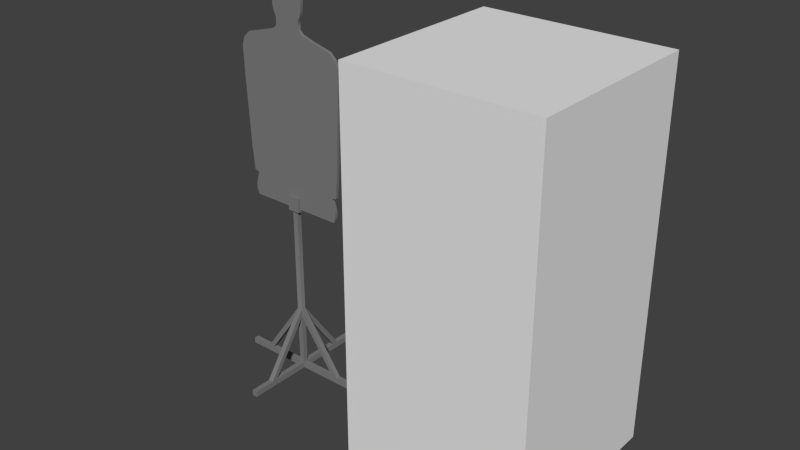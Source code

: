 # Source: Human_Cutout.blend  (saved by Blender 2.57.1; exported with 4.5.12 LTS)
import bpy
from mathutils import Matrix  # noqa: F401  (used for matrix-valued properties, if any)

bpy.ops.wm.read_factory_settings(use_empty=True)
scene = bpy.context.scene
scene.name = 'Scene'

# ---- collections
col_collection_1 = bpy.data.collections.new('Collection 1'); scene.collection.children.link(col_collection_1)

# ---- materials (node trees are filled in below, after node groups)
mat_human_cutout = bpy.data.materials.new('Human Cutout')
mat_human_cutout.alpha_threshold = 0.0
mat_human_cutout.use_transparent_shadow = False
mat_human_cutout.diffuse_color = (0.2079, 0.2079, 0.2079, 1.0)
mat_human_cutout.roughness = 0.5
mat_human_cutout.specular_intensity = 0.0
mat_human_cutout.line_color = (0.0, 0.0, 0.0, 1.0)

# ---- material node trees

# ---- world
world_world = bpy.data.worlds.new('World'); scene.world = world_world
world_world.color = (0.05088, 0.05088, 0.05088)
world_world.use_sun_shadow = False
world_world.sun_shadow_jitter_overblur = 0.0
world_world.cycles.sampling_method = 'MANUAL'
world_world.cycles.sample_map_resolution = 256

# ---- meshes
me_cube_001 = bpy.data.meshes.new('Cube.001')
me_cube_001.from_pydata([(1.0, 1.0, -1.0), (1.0, -1.0, -1.0), (-1.0, -1.0, -1.0), (-1.0, 1.0, -1.0), (1.0, 1.0, 1.0), (1.0, -1.0, 1.0), (-1.0, -1.0, 1.0), (-1.0, 1.0, 1.0)], [], [(0, 1, 2, 3), (4, 7, 6, 5), (0, 4, 5, 1), (1, 5, 6, 2), (2, 6, 7, 3), (4, 0, 3, 7)])
me_cube_001.use_remesh_preserve_volume = False
me_cube_001.use_remesh_preserve_attributes = False
me_cube_001.use_mirror_vertex_groups = False
me_cube_001.update()
me_plane_008 = bpy.data.meshes.new('Plane.008')
me_plane_008.from_pydata([(-0.3024, -2.222e-08, 0.1675), (0.3024, -2.222e-08, 0.1675), (0.3248, 2.222e-08, 0.7062), (-0.3248, 2.222e-08, 0.7062), (0.3082, -1.111e-08, 0.3041), (0.3152, 4.092e-15, 0.4381), (0.3208, 1.111e-08, 0.5721), (-0.3208, 1.111e-08, 0.5721), (-0.3152, 4.092e-15, 0.4381), (-0.3082, -1.111e-08, 0.3041), (-0.3096, 2.222e-08, 0.7528), (0.3096, 2.222e-08, 0.7528), (0.2707, 2.222e-08, 0.7892), (-0.2707, 2.222e-08, 0.7892), (-0.1624, 2.222e-08, 0.8172), (0.1624, 2.222e-08, 0.8172), (0.09366, 2.312e-08, 0.8391), (-0.09366, 2.312e-08, 0.8391), (-0.07452, 2.312e-08, 0.8574), (0.07452, 2.312e-08, 0.8574), (0.07452, 2.312e-08, 0.8979), (-0.07452, 2.312e-08, 0.8979), (-0.07959, 2.312e-08, 0.9114), (0.07959, 2.312e-08, 0.9114), (0.08635, 2.361e-08, 0.9258), (-0.08635, 2.361e-08, 0.9258), (-0.09369, 2.361e-08, 0.9528), (0.09369, 2.361e-08, 0.9528), (0.09662, 2.515e-08, 0.9978), (-0.09662, 2.515e-08, 0.9978), (-0.09662, 2.515e-08, 1.037), (0.09662, 2.515e-08, 1.037), (0.09516, 2.515e-08, 1.068), (-0.09516, 2.515e-08, 1.068), (-0.08587, 2.515e-08, 1.096), (0.08587, 2.515e-08, 1.096), (0.0712, 2.515e-08, 1.116), (-0.0712, 2.515e-08, 1.116), (-0.04267, 2.515e-08, 1.136), (0.04267, 2.515e-08, 1.136), (0.01415, 2.515e-08, 1.144), (-0.01415, 2.515e-08, 1.144), (-0.263, -2.222e-08, 0.02036), (0.263, -2.222e-08, 0.02036), (-0.2896, -2.222e-08, 0.02828), (0.2896, -2.222e-08, 0.02828), (-0.2815, -2.222e-08, -0.04332), (0.2815, -2.222e-08, -0.04332), (-0.2703, -2.454e-08, -0.1111), (0.2703, -2.454e-08, -0.1111), (-0.2833, -2.334e-08, -0.07607), (0.2833, -2.334e-08, -0.07607), (-0.2833, 0.01733, -0.07607), (0.2833, 0.01733, -0.07607), (-0.2703, 0.01733, -0.1111), (0.2703, 0.01733, -0.1111), (-0.2815, 0.01733, -0.04332), (0.2815, 0.01733, -0.04332), (-0.2896, 0.01733, 0.02828), (0.2896, 0.01733, 0.02828), (-0.263, 0.01733, 0.02036), (0.263, 0.01733, 0.02036), (-0.01415, 0.01733, 1.144), (0.01415, 0.01733, 1.144), (0.04267, 0.01733, 1.136), (-0.04267, 0.01733, 1.136), (-0.0712, 0.01733, 1.116), (0.0712, 0.01733, 1.116), (0.08587, 0.01733, 1.096), (-0.08587, 0.01733, 1.096), (-0.09516, 0.01733, 1.068), (0.09516, 0.01733, 1.068), (0.09662, 0.01733, 1.037), (-0.09662, 0.01733, 1.037), (-0.09662, 0.01733, 0.9978), (0.09662, 0.01733, 0.9978), (0.09369, 0.01733, 0.9528), (-0.09369, 0.01733, 0.9528), (-0.08635, 0.01733, 0.9258), (0.08635, 0.01733, 0.9258), (0.07959, 0.01733, 0.9114), (-0.07959, 0.01733, 0.9114), (-0.07452, 0.01733, 0.8979), (0.07452, 0.01733, 0.8979), (0.07452, 0.01733, 0.8574), (-0.07452, 0.01733, 0.8574), (-0.09366, 0.01733, 0.8391), (0.09366, 0.01733, 0.8391), (0.1624, 0.01733, 0.8172), (-0.1624, 0.01733, 0.8172), (-0.2707, 0.01733, 0.7892), (0.2707, 0.01733, 0.7892), (0.3096, 0.01733, 0.7528), (-0.3096, 0.01733, 0.7528), (-0.3208, 0.01733, 0.5721), (0.3208, 0.01733, 0.5721), (-0.3152, 0.01733, 0.4381), (0.3152, 0.01733, 0.4381), (-0.3082, 0.01733, 0.3041), (0.3082, 0.01733, 0.3041), (-0.3248, 0.01733, 0.7062), (0.3248, 0.01733, 0.7062), (-0.3024, 0.01733, 0.1675), (0.3024, 0.01733, 0.1675), (-0.03508, 0.01733, -0.07607), (0.03508, 0.01733, -0.07607), (-0.03508, 0.01733, -0.1111), (0.03508, 0.01733, -0.1111), (-0.03508, -2.35e-08, -0.07607), (0.03508, -2.35e-08, -0.07607), (-0.03508, -2.45e-08, -0.1111), (0.03508, -2.45e-08, -0.1111), (-0.03508, -2.213e-08, -0.04332), (0.03508, -2.213e-08, -0.04332), (-0.03508, 0.01733, -0.04332), (0.03508, 0.01733, -0.04332), (0.03508, -0.01472, -0.04332), (-0.03508, -0.01472, -0.04332), (0.03508, -0.01472, -0.1111), (-0.03508, -0.01472, -0.1111), (0.03508, -0.01472, -0.07607), (-0.03508, -0.01472, -0.07607), (0.03508, 0.03205, -0.04332), (-0.03508, 0.03205, -0.04332), (0.03508, 0.03205, -0.1111), (-0.03508, 0.03205, -0.1111), (0.03508, 0.03205, -0.07607), (-0.03508, 0.03205, -0.07607), (-0.03508, 0.03205, -0.1258), (0.03508, 0.03205, -0.1258), (-0.03508, -0.01472, -0.1258), (0.03508, -0.01472, -0.1258), (0.03508, -2.561e-08, -0.1258), (-0.03508, -2.561e-08, -0.1258), (0.03508, 0.01733, -0.1258), (-0.03508, 0.01733, -0.1258), (0.01463, -0.005005, -0.1258), (-0.01463, -0.005005, -0.1258), (0.01463, 0.02233, -0.1258), (-0.01463, 0.02233, -0.1258), (-0.01463, 0.02233, -1.101), (0.01463, 0.02233, -1.101), (-0.01463, -0.005005, -1.101), (0.01463, -0.005005, -1.101), (-0.01463, 0.02233, -0.722), (-0.01463, -0.005005, -0.722), (0.01463, -0.005005, -0.722), (0.01463, 0.02233, -0.722), (-0.01463, 0.02233, -0.7695), (-0.01463, -0.005005, -0.7695), (0.01463, -0.005005, -0.7695), (0.01463, 0.02233, -0.7695), (-0.01463, 0.02233, -1.068), (-0.01463, -0.005005, -1.068), (0.01463, -0.005005, -1.068), (0.01463, 0.02233, -1.068), (0.01463, 0.3903, -1.068), (-0.01463, 0.3903, -1.068), (0.01463, 0.3903, -1.101), (-0.01463, 0.3903, -1.101), (-0.3826, -0.005005, -1.068), (-0.3826, 0.02233, -1.068), (-0.3826, -0.005005, -1.101), (-0.3826, 0.02233, -1.101), (0.3826, 0.02233, -1.068), (0.3826, -0.005005, -1.068), (0.3826, -0.005005, -1.101), (0.3826, 0.02233, -1.101), (0.01463, -0.3729, -1.068), (-0.01463, -0.3729, -1.068), (0.01463, -0.3729, -1.101), (-0.01463, -0.3729, -1.101), (0.2599, 0.02233, -1.101), (0.227, 0.02233, -1.101), (0.2599, -0.005005, -1.101), (0.227, -0.005005, -1.101), (0.01463, 0.2676, -1.101), (0.01463, 0.2348, -1.101), (-0.01463, 0.2676, -1.101), (-0.01463, 0.2348, -1.101), (-0.227, -0.005005, -1.101), (-0.2599, -0.005005, -1.101), (-0.2599, 0.02233, -1.101), (-0.227, 0.02233, -1.101), (0.01463, -0.2503, -1.101), (0.01463, -0.2174, -1.101), (-0.01463, -0.2503, -1.101), (-0.01463, -0.2174, -1.101), (0.227, 0.02233, -1.068), (0.227, -0.005005, -1.068), (0.2599, 0.02233, -1.068), (0.2599, -0.005005, -1.068), (0.01463, 0.2348, -1.068), (-0.01463, 0.2348, -1.068), (0.01463, 0.2676, -1.068), (-0.01463, 0.2676, -1.068), (-0.227, -0.005005, -1.068), (-0.227, 0.02233, -1.068), (-0.2599, -0.005005, -1.068), (-0.2599, 0.02233, -1.068), (0.01463, -0.2174, -1.068), (-0.01463, -0.2174, -1.068), (0.01463, -0.2503, -1.068), (-0.01463, -0.2503, -1.068), (0.3024, -2.222e-08, 0.1675), (0.2896, -2.222e-08, 0.02828), (0.2896, -2.222e-08, 0.02828), (0.2896, 0.01733, 0.02828), (0.2896, 0.01733, 0.02828), (0.263, 0.01733, 0.02036), (0.263, 0.01733, 0.02036), (0.2815, 0.01733, -0.04332), (0.2833, 0.01733, -0.07607), (0.2703, 0.01733, -0.1111), (0.2703, 0.01733, -0.1111), (0.2703, -2.454e-08, -0.1111), (0.2703, -2.454e-08, -0.1111), (0.2833, -2.334e-08, -0.07607), (0.2815, -2.222e-08, -0.04332), (0.263, -2.222e-08, 0.02036), (0.03508, -2.45e-08, -0.1111), (0.03508, -2.45e-08, -0.1111), (0.03508, -2.35e-08, -0.07607), (0.03508, -2.213e-08, -0.04332), (0.03508, -2.213e-08, -0.04332), (-0.03508, -2.213e-08, -0.04332), (-0.03508, -2.213e-08, -0.04332), (-0.03508, -2.35e-08, -0.07607), (-0.03508, -2.45e-08, -0.1111), (-0.03508, -0.01472, -0.04332), (-0.03508, -0.01472, -0.04332), (-0.03508, -0.01472, -0.07607), (-0.03508, -0.01472, -0.1111), (-0.03508, -0.01472, -0.1258), (-0.03508, -0.01472, -0.1258), (0.03508, -0.01472, -0.1258), (0.03508, -0.01472, -0.1258), (0.03508, -0.01472, -0.1111), (0.03508, -0.01472, -0.07607), (0.03508, -0.01472, -0.04332), (0.03508, -2.561e-08, -0.1258), (0.03508, 0.01733, -0.1258), (0.03508, 0.03205, -0.1258), (0.03508, 0.03205, -0.1258), (0.03508, 0.03205, -0.1111), (0.03508, 0.03205, -0.07607), (0.03508, 0.03205, -0.04332), (0.03508, 0.03205, -0.04332), (0.03508, 0.01733, -0.04332), (0.03508, 0.01733, -0.04332), (0.03508, 0.01733, -0.07607), (0.03508, 0.01733, -0.1111), (-0.03508, 0.01733, -0.04332), (-0.03508, 0.01733, -0.04332), (-0.03508, 0.01733, -0.07607), (-0.03508, 0.01733, -0.1111), (-0.03508, 0.03205, -0.04332), (-0.03508, 0.03205, -0.04332), (-0.03508, 0.03205, -0.07607), (-0.03508, 0.03205, -0.1111), (-0.03508, 0.03205, -0.1258), (-0.03508, 0.03205, -0.1258), (-0.03508, 0.01733, -0.1258), (-0.03508, -2.561e-08, -0.1258), (0.03508, -0.01472, -0.04332), (0.03508, 0.01733, -0.1111), (0.3024, 0.01733, 0.1675), (0.3024, 0.01733, 0.1675), (0.3082, 0.01733, 0.3041), (0.3152, 0.01733, 0.4381), (0.3208, 0.01733, 0.5721), (0.3248, 0.01733, 0.7062), (0.3096, 0.01733, 0.7528), (0.2707, 0.01733, 0.7892), (0.1624, 0.01733, 0.8172), (0.09366, 0.01733, 0.8391), (0.07452, 0.01733, 0.8574), (0.07452, 0.01733, 0.8979), (0.07959, 0.01733, 0.9114), (0.08635, 0.01733, 0.9258), (0.09369, 0.01733, 0.9528), (0.09662, 0.01733, 0.9978), (0.09662, 0.01733, 1.037), (0.09516, 0.01733, 1.068), (0.08587, 0.01733, 1.096), (0.0712, 0.01733, 1.116), (0.04267, 0.01733, 1.136), (0.01415, 0.01733, 1.144), (-0.01415, 0.01733, 1.144), (-0.04267, 0.01733, 1.136), (-0.0712, 0.01733, 1.116), (-0.08587, 0.01733, 1.096), (-0.09516, 0.01733, 1.068), (-0.09662, 0.01733, 1.037), (-0.09662, 0.01733, 0.9978), (-0.09369, 0.01733, 0.9528), (-0.08635, 0.01733, 0.9258), (-0.07959, 0.01733, 0.9114), (-0.07452, 0.01733, 0.8979), (-0.07452, 0.01733, 0.8574), (-0.09366, 0.01733, 0.8391), (-0.1624, 0.01733, 0.8172), (-0.2707, 0.01733, 0.7892), (-0.3096, 0.01733, 0.7528), (-0.3248, 0.01733, 0.7062), (-0.3208, 0.01733, 0.5721), (-0.3152, 0.01733, 0.4381), (-0.3082, 0.01733, 0.3041), (-0.3024, 0.01733, 0.1675), (-0.2896, 0.01733, 0.02828), (-0.2896, 0.01733, 0.02828), (-0.2896, -2.222e-08, 0.02828), (-0.2896, -2.222e-08, 0.02828), (-0.263, -2.222e-08, 0.02036), (-0.263, -2.222e-08, 0.02036), (-0.263, 0.01733, 0.02036), (-0.2815, -2.222e-08, -0.04332), (-0.2833, -2.334e-08, -0.07607), (-0.2703, -2.454e-08, -0.1111), (-0.2703, -2.454e-08, -0.1111), (-0.2703, 0.01733, -0.1111), (-0.2703, 0.01733, -0.1111), (-0.2833, 0.01733, -0.07607), (-0.2815, 0.01733, -0.04332), (-0.263, 0.01733, 0.02036), (-0.03508, 0.01733, -0.1111), (-0.03508, -2.45e-08, -0.1111), (-0.3024, -2.222e-08, 0.1675), (-0.3082, -1.111e-08, 0.3041), (-0.3152, 4.092e-15, 0.4381), (-0.3208, 1.111e-08, 0.5721), (-0.3248, 2.222e-08, 0.7062), (-0.3096, 2.222e-08, 0.7528), (-0.2707, 2.222e-08, 0.7892), (-0.1624, 2.222e-08, 0.8172), (-0.09366, 2.312e-08, 0.8391), (-0.07452, 2.312e-08, 0.8574), (-0.07452, 2.312e-08, 0.8979), (-0.07959, 2.312e-08, 0.9114), (-0.08635, 2.361e-08, 0.9258), (-0.09369, 2.361e-08, 0.9528), (-0.09662, 2.515e-08, 0.9978), (-0.09662, 2.515e-08, 1.037), (-0.09516, 2.515e-08, 1.068), (-0.08587, 2.515e-08, 1.096), (-0.0712, 2.515e-08, 1.116), (-0.04267, 2.515e-08, 1.136), (-0.01415, 2.515e-08, 1.144), (0.01415, 2.515e-08, 1.144), (0.04267, 2.515e-08, 1.136), (0.0712, 2.515e-08, 1.116), (0.08587, 2.515e-08, 1.096), (0.09516, 2.515e-08, 1.068), (0.09662, 2.515e-08, 1.037), (0.09662, 2.515e-08, 0.9978), (0.09369, 2.361e-08, 0.9528), (0.08635, 2.361e-08, 0.9258), (0.07959, 2.312e-08, 0.9114), (0.07452, 2.312e-08, 0.8979), (0.07452, 2.312e-08, 0.8574), (0.09366, 2.312e-08, 0.8391), (0.1624, 2.222e-08, 0.8172), (0.2707, 2.222e-08, 0.7892), (0.3096, 2.222e-08, 0.7528), (0.3248, 2.222e-08, 0.7062), (0.3208, 1.111e-08, 0.5721), (0.3152, 4.092e-15, 0.4381), (0.3082, -1.111e-08, 0.3041), (0.263, -2.222e-08, 0.02036), (0.263, 0.01733, 0.02036), (0.01463, -0.005005, -0.1258), (0.01463, -0.005005, -0.1258), (0.01463, 0.02233, -0.1258), (0.01463, 0.02233, -0.1258), (-0.01463, 0.02233, -0.1258), (-0.01463, 0.02233, -0.1258), (-0.01463, -0.005005, -0.1258), (-0.01463, -0.005005, -0.1258), (-0.01463, -0.005005, -0.722), (-0.01463, -0.005005, -0.722), (-0.01463, -0.005005, -0.722), (-0.2599, -0.005005, -1.068), (-0.2599, -0.005005, -1.068), (-0.2599, -0.005005, -1.068), (-0.2599, -0.005005, -1.068), (-0.227, -0.005005, -1.068), (-0.227, -0.005005, -1.068), (-0.227, -0.005005, -1.068), (-0.227, -0.005005, -1.068), (-0.01463, -0.005005, -0.7695), (-0.01463, -0.005005, -0.7695), (-0.01463, -0.005005, -0.7695), (0.01463, -0.005005, -0.7695), (0.01463, -0.005005, -0.7695), (0.01463, -0.005005, -0.7695), (0.227, -0.005005, -1.068), (0.227, -0.005005, -1.068), (0.01463, -0.005005, -1.068), (0.01463, -0.005005, -1.068), (0.01463, -0.2174, -1.068), (0.01463, -0.2174, -1.068), (0.01463, -0.2174, -1.068), (0.01463, -0.005005, -0.7695), (0.01463, -0.005005, -0.7695), (0.01463, -0.005005, -0.722), (0.01463, -0.005005, -0.722), (0.01463, -0.2503, -1.068), (0.01463, -0.2503, -1.068), (0.01463, -0.2503, -1.068), (0.01463, -0.2503, -1.068), (0.01463, -0.3729, -1.068), (0.01463, -0.3729, -1.068), (-0.01463, -0.3729, -1.068), (-0.01463, -0.3729, -1.068), (-0.01463, -0.3729, -1.101), (-0.01463, -0.3729, -1.101), (0.01463, -0.3729, -1.101), (0.01463, -0.3729, -1.101), (0.01463, -0.2503, -1.101), (0.01463, -0.2174, -1.101), (0.01463, -0.005005, -1.101), (-0.01463, -0.2503, -1.101), (-0.01463, -0.2174, -1.101), (-0.01463, -0.005005, -1.101), (-0.01463, -0.2503, -1.068), (-0.01463, -0.2503, -1.068), (-0.01463, -0.2503, -1.068), (-0.01463, -0.2174, -1.068), (-0.01463, -0.2174, -1.068), (-0.01463, -0.2174, -1.068), (-0.01463, -0.2174, -1.068), (-0.01463, -0.005005, -1.068), (-0.01463, -0.005005, -1.068), (-0.01463, -0.005005, -1.101), (0.01463, -0.2174, -1.068), (-0.01463, -0.005005, -0.7695), (-0.01463, -0.2503, -1.068), (0.01463, -0.005005, -1.101), (0.227, 0.02233, -1.068), (0.227, 0.02233, -1.068), (0.01463, 0.02233, -1.068), (0.01463, 0.02233, -1.068), (0.01463, 0.2348, -1.068), (0.01463, 0.2348, -1.068), (0.01463, 0.2348, -1.068), (0.01463, 0.02233, -0.7695), (0.01463, 0.02233, -0.7695), (0.01463, 0.02233, -0.722), (0.01463, 0.02233, -0.722), (0.01463, 0.2676, -1.068), (0.01463, 0.2676, -1.068), (0.01463, 0.2676, -1.068), (0.01463, 0.2676, -1.068), (0.01463, 0.3903, -1.068), (0.01463, 0.3903, -1.068), (-0.01463, 0.3903, -1.068), (-0.01463, 0.3903, -1.068), (-0.01463, 0.3903, -1.101), (-0.01463, 0.3903, -1.101), (0.01463, 0.3903, -1.101), (0.01463, 0.3903, -1.101), (0.01463, 0.2676, -1.101), (0.01463, 0.2348, -1.101), (0.01463, 0.02233, -1.101), (-0.01463, 0.2676, -1.101), (-0.01463, 0.2348, -1.101), (-0.01463, 0.02233, -1.101), (-0.01463, 0.2676, -1.068), (-0.01463, 0.2676, -1.068), (-0.01463, 0.2676, -1.068), (-0.01463, 0.02233, -0.722), (-0.01463, 0.02233, -0.722), (-0.2599, 0.02233, -1.068), (-0.2599, 0.02233, -1.068), (-0.2599, 0.02233, -1.068), (-0.2599, 0.02233, -1.068), (-0.3826, 0.02233, -1.068), (-0.3826, 0.02233, -1.068), (-0.3826, -0.005005, -1.068), (-0.3826, 0.02233, -1.101), (-0.3826, 0.02233, -1.101), (-0.3826, -0.005005, -1.101), (-0.3826, -0.005005, -1.101), (-0.3826, -0.005005, -1.068), (-0.2599, -0.005005, -1.101), (-0.227, -0.005005, -1.101), (-0.01463, -0.005005, -1.101), (-0.2599, 0.02233, -1.101), (-0.227, 0.02233, -1.101), (-0.01463, 0.02233, -1.101), (-0.227, 0.02233, -1.068), (-0.227, 0.02233, -1.068), (-0.01463, 0.02233, -0.7695), (-0.227, 0.02233, -1.068), (-0.01463, 0.2348, -1.068), (-0.01463, 0.2348, -1.068), (-0.01463, 0.2348, -1.068), (-0.01463, 0.2348, -1.068), (-0.01463, 0.02233, -1.068), (-0.01463, 0.02233, -1.068), (-0.227, 0.02233, -1.068), (-0.01463, 0.02233, -1.101), (0.01463, 0.2348, -1.068), (-0.01463, 0.02233, -0.7695), (-0.01463, 0.2676, -1.068), (0.01463, 0.02233, -1.101), (0.01463, 0.02233, -0.7695), (0.01463, -0.005005, -1.068), (0.01463, -0.005005, -1.068), (-0.01463, -0.005005, -1.068), (-0.01463, -0.005005, -1.068), (-0.01463, 0.02233, -0.7695), (-0.01463, 0.02233, -0.722), (-0.01463, 0.02233, -0.7695), (-0.01463, 0.02233, -0.7695), (-0.01463, 0.02233, -1.068), (-0.01463, 0.02233, -1.068), (0.01463, 0.02233, -1.068), (0.01463, 0.02233, -0.7695), (0.01463, 0.02233, -0.7695), (0.01463, 0.02233, -1.068), (-0.01463, 0.02233, -1.068), (-0.01463, -0.005005, -1.068), (0.01463, -0.005005, -1.068), (0.01463, 0.02233, -1.068), (0.3826, 0.02233, -1.068), (0.3826, 0.02233, -1.068), (0.3826, 0.02233, -1.101), (0.3826, 0.02233, -1.101), (0.3826, -0.005005, -1.101), (0.3826, -0.005005, -1.101), (0.3826, -0.005005, -1.068), (0.3826, -0.005005, -1.068), (0.2599, -0.005005, -1.068), (0.2599, -0.005005, -1.068), (0.2599, 0.02233, -1.068), (0.2599, 0.02233, -1.068), (0.01463, 0.02233, -0.722), (0.01463, -0.005005, -0.722), (0.2599, -0.005005, -1.101), (0.227, -0.005005, -1.101), (0.01463, -0.005005, -1.101), (0.2599, 0.02233, -1.101), (0.227, 0.02233, -1.101), (0.01463, 0.02233, -1.101), (-0.01463, -0.005005, -0.7695)], [], [(6, 2, 3, 7), (5, 6, 7, 8), (4, 5, 8, 9), (10, 3, 2, 11), (333, 10, 11, 12), (17, 14, 361, 16), (18, 17, 16, 19), (21, 18, 19, 20), (22, 21, 20, 23), (25, 22, 23, 24), (26, 25, 24, 27), (29, 26, 27, 28), (30, 29, 28, 31), (33, 30, 31, 32), (34, 33, 32, 35), (37, 34, 35, 36), (38, 37, 36, 39), (41, 38, 39, 40), (48, 50, 52, 54), (53, 51, 49, 55), (50, 46, 56, 52), (57, 47, 51, 53), (46, 42, 60, 56), (61, 43, 47, 57), (314, 44, 58, 315), (59, 45, 368, 369), (312, 0, 102, 310), (267, 1, 206, 208), (346, 347, 62, 65), (63, 348, 349, 64), (62, 347, 348, 63), (345, 346, 65, 66), (64, 349, 350, 67), (344, 345, 66, 69), (67, 350, 351, 68), (343, 344, 69, 70), (68, 351, 352, 71), (342, 343, 70, 73), (71, 352, 353, 72), (341, 342, 73, 74), (72, 353, 354, 75), (340, 341, 74, 77), (75, 354, 355, 76), (339, 340, 77, 78), (76, 355, 356, 79), (338, 339, 78, 81), (79, 356, 357, 80), (337, 338, 81, 82), (80, 357, 358, 83), (336, 337, 82, 85), (83, 358, 359, 84), (335, 336, 85, 86), (84, 359, 360, 87), (334, 335, 86, 89), (87, 360, 15, 88), (13, 334, 89, 90), (88, 15, 362, 91), (332, 13, 90, 93), (91, 362, 363, 92), (331, 332, 93, 100), (92, 363, 364, 101), (330, 331, 100, 94), (101, 364, 365, 95), (329, 330, 94, 96), (95, 365, 366, 97), (328, 329, 96, 98), (97, 366, 367, 99), (0, 328, 98, 102), (99, 367, 1, 267), (304, 271, 270, 305), (305, 270, 269, 306), (306, 269, 268, 307), (271, 304, 303, 272), (272, 303, 302, 273), (274, 301, 300, 275), (275, 300, 299, 276), (276, 299, 298, 277), (277, 298, 297, 278), (278, 297, 296, 279), (279, 296, 295, 280), (280, 295, 294, 281), (281, 294, 293, 282), (282, 293, 292, 283), (283, 292, 291, 284), (284, 291, 290, 285), (285, 290, 289, 286), (286, 289, 288, 287), (12, 361, 14, 333), (273, 302, 301, 274), (307, 268, 266, 308), (327, 311, 313), (9, 327, 204, 4), (204, 219, 205), (327, 313, 219, 204), (309, 308, 324), (207, 210, 103), (308, 266, 209, 324), (214, 107, 105, 212), (106, 321, 322, 104), (319, 110, 108, 317), (111, 216, 217, 109), (318, 320, 325, 326), (215, 221, 265, 213), (112, 113, 219, 313), (316, 112, 313), (113, 218, 219), (317, 108, 112, 316), (217, 218, 113, 109), (115, 114, 324, 209), (211, 115, 209), (114, 323, 324), (212, 105, 115, 211), (322, 323, 114, 104), (222, 224, 116, 120), (226, 227, 121, 117), (223, 225, 230, 264), (220, 222, 120, 118), (227, 228, 232, 121), (119, 237, 238, 231), (239, 229, 231, 238), (254, 253, 123, 127), (249, 250, 126, 122), (252, 248, 247, 256), (255, 254, 127, 259), (250, 251, 124, 126), (244, 125, 258, 245), (257, 246, 245, 258), (125, 244, 129, 128), (124, 251, 134, 243), (255, 259, 261, 135), (237, 119, 130, 131), (232, 228, 133, 234), (220, 118, 236, 132), (137, 136, 235, 233), (263, 137, 233), (136, 240, 235), (138, 139, 260, 242), (241, 138, 242), (139, 262, 260), (251, 220, 132, 134), (240, 136, 138, 241), (263, 262, 139, 137), (375, 144, 380, 377), (371, 538, 537, 373), (372, 447, 512, 374), (376, 378, 404, 370), (148, 152, 153, 391), (394, 154, 155, 151), (519, 520, 516, 514), (390, 510, 508, 392), (156, 158, 159, 157), (161, 163, 162, 160), (165, 166, 167, 164), (169, 171, 170, 168), (523, 189, 188, 524), (191, 532, 525, 190), (441, 438, 173, 141), (438, 536, 172, 173), (536, 526, 528, 172), (143, 175, 396, 398), (175, 174, 534, 396), (174, 530, 531, 534), (544, 543, 540, 541), (543, 542, 539, 540), (542, 527, 529, 539), (517, 192, 497, 515), (452, 454, 456, 195), (505, 177, 444, 440), (177, 176, 451, 444), (176, 460, 453, 451), (499, 496, 179, 140), (496, 469, 178, 179), (469, 455, 458, 178), (466, 465, 462, 463), (465, 464, 461, 462), (464, 457, 459, 461), (521, 197, 388, 522), (475, 477, 478, 384), (432, 385, 180, 142), (385, 383, 181, 180), (383, 483, 482, 181), (501, 183, 500, 498), (183, 182, 474, 500), (182, 480, 476, 474), (486, 485, 488, 489), (485, 484, 487, 488), (484, 481, 479, 487), (509, 430, 200, 507), (203, 413, 411, 409), (397, 401, 185, 437), (401, 408, 184, 185), (408, 410, 417, 184), (433, 187, 429, 431), (187, 186, 426, 429), (186, 415, 412, 426), (420, 419, 422, 423), (419, 418, 421, 422), (418, 416, 414, 421), (393, 506, 439, 395), (446, 147, 536, 438), (146, 403, 396, 534), (537, 538, 533, 535), (518, 513, 495, 502), (448, 445, 443, 194), (503, 471, 468, 494), (512, 447, 450, 504), (449, 442, 193, 467), (511, 389, 387, 491), (545, 145, 198, 196), (470, 492, 490, 473), (380, 144, 199, 382), (472, 493, 386, 381), (149, 150, 434, 428), (402, 405, 202, 400), (379, 435, 427, 425), (404, 378, 436, 407), (424, 201, 399, 406)])
me_plane_008.polygons.foreach_set('use_smooth', [True] * 217)
_k = set([(53, 55), (53, 57), (57, 61), (59, 369), (62, 63), (63, 64), (64, 67), (67, 68), (68, 71), (71, 72), (72, 75), (75, 76), (76, 79), (79, 80), (80, 83), (83, 84), (84, 87), (87, 88), (88, 91), (91, 92), (92, 101), (95, 97), (95, 101), (97, 99), (99, 267), (103, 207), (103, 210), (207, 210), (208, 267), (209, 211), (209, 266), (211, 212), (212, 214), (266, 268), (268, 269), (269, 270), (270, 271), (271, 272), (272, 273), (273, 274), (274, 275), (275, 276), (276, 277), (277, 278), (278, 279), (279, 280), (280, 281), (281, 282), (282, 283), (283, 284), (284, 285), (285, 286), (286, 287), (287, 288)])
me_plane_008.attributes.new('sharp_edge', 'BOOLEAN', 'EDGE').data.foreach_set('value', [ (min(e.vertices), max(e.vertices)) in _k for e in me_plane_008.edges])
_uv = me_plane_008.uv_layers.new(name='UVTex')
_uv.uv.foreach_set('vector', [0.3528, 0.3683, 0.3509, 0.4402, 0.6994, 0.4391, 0.697, 0.3672, 0.3556, 0.2964, 0.3528, 0.3683, 0.697, 0.3672, 0.6938, 0.2953, 0.3591, 0.2245, 0.3556, 0.2964, 0.6938, 0.2953, 0.6898, 0.2235, 0.6913, 0.4642, 0.6994, 0.4391, 0.3509, 0.4402, 0.3591, 0.4652, 0.6705, 0.4837, 0.6913, 0.4642, 0.3591, 0.4652, 0.38, 0.4846, 0.5756, 0.5108, 0.6124, 0.4989, 0.4382, 0.4995, 0.4751, 0.5112, 0.5654, 0.5207, 0.5756, 0.5108, 0.4751, 0.5112, 0.4854, 0.521, 0.5654, 0.5424, 0.5654, 0.5207, 0.4854, 0.521, 0.4855, 0.5427, 0.5682, 0.5497, 0.5654, 0.5424, 0.4855, 0.5427, 0.4828, 0.5499, 0.5718, 0.5574, 0.5682, 0.5497, 0.4828, 0.5499, 0.4792, 0.5576, 0.5758, 0.5719, 0.5718, 0.5574, 0.4792, 0.5576, 0.4753, 0.5722, 0.5775, 0.596, 0.5758, 0.5719, 0.4753, 0.5722, 0.4738, 0.5963, 0.5775, 0.617, 0.5775, 0.596, 0.4738, 0.5963, 0.4738, 0.6173, 0.5768, 0.6335, 0.5775, 0.617, 0.4738, 0.6173, 0.4747, 0.6338, 0.5718, 0.6487, 0.5768, 0.6335, 0.4747, 0.6338, 0.4797, 0.649, 0.564, 0.6595, 0.5718, 0.6487, 0.4797, 0.649, 0.4876, 0.6597, 0.5487, 0.6703, 0.564, 0.6595, 0.4876, 0.6597, 0.5029, 0.6705, 0.5334, 0.6744, 0.5487, 0.6703, 0.5029, 0.6705, 0.5183, 0.6744, 0.7553, 0.9714, 0.7553, 0.9526, 0.746, 0.9526, 0.746, 0.9714, 0.8043, 0.9196, 0.795, 0.9197, 0.7949, 0.9009, 0.8042, 0.9008, 0.7553, 0.9526, 0.7552, 0.935, 0.7459, 0.9351, 0.746, 0.9526, 0.8043, 0.9372, 0.795, 0.9372, 0.795, 0.9197, 0.8043, 0.9196, 0.7552, 0.935, 0.7551, 0.9008, 0.7458, 0.9009, 0.7459, 0.9351, 0.8044, 0.9713, 0.7951, 0.9714, 0.795, 0.9372, 0.8043, 0.9372, 0.9576, 0.4984, 0.9576, 0.5126, 0.9483, 0.5126, 0.9483, 0.4984, 0.5401, 0.9425, 0.5494, 0.9424, 0.5495, 0.9567, 0.5402, 0.9567, 0.9467, 0.6741, 0.9465, 0.5995, 0.9372, 0.5995, 0.9374, 0.6742, 0.9337, 0.3602, 0.9244, 0.3603, 0.9241, 0.2855, 0.9334, 0.2855, 0.7572, 0.916, 0.7571, 0.9007, 0.7664, 0.9007, 0.7665, 0.916, 0.7664, 0.8855, 0.7571, 0.8855, 0.7571, 0.8702, 0.7664, 0.8702, 0.7664, 0.9007, 0.7571, 0.9007, 0.7571, 0.8855, 0.7664, 0.8855, 0.7572, 0.9313, 0.7572, 0.916, 0.7665, 0.916, 0.7665, 0.9313, 0.7664, 0.8702, 0.7571, 0.8702, 0.757, 0.8549, 0.7663, 0.8549, 0.5312, 0.6868, 0.5312, 0.676, 0.5219, 0.676, 0.5219, 0.6868, 0.1773, 0.8148, 0.168, 0.8148, 0.1679, 0.8041, 0.1772, 0.8041, 0.5312, 0.702, 0.5312, 0.6868, 0.5219, 0.6868, 0.5219, 0.7021, 0.1772, 0.8041, 0.1679, 0.8041, 0.1679, 0.7889, 0.1772, 0.7889, 0.5313, 0.7186, 0.5312, 0.702, 0.5219, 0.7021, 0.522, 0.7186, 0.1772, 0.7889, 0.1679, 0.7889, 0.1678, 0.7724, 0.1771, 0.7724, 0.5314, 0.7395, 0.5313, 0.7186, 0.522, 0.7186, 0.5221, 0.7396, 0.1771, 0.7724, 0.1678, 0.7724, 0.1678, 0.7514, 0.1771, 0.7514, 0.5314, 0.7637, 0.5314, 0.7395, 0.5221, 0.7396, 0.5221, 0.7637, 0.1771, 0.7514, 0.1678, 0.7514, 0.1677, 0.7272, 0.177, 0.7272, 0.5315, 0.7782, 0.5314, 0.7637, 0.5221, 0.7637, 0.5222, 0.7782, 0.177, 0.7272, 0.1677, 0.7272, 0.1677, 0.7127, 0.177, 0.7127, 0.5315, 0.7859, 0.5315, 0.7782, 0.5222, 0.7782, 0.5222, 0.7859, 0.177, 0.7127, 0.1677, 0.7127, 0.1676, 0.705, 0.1769, 0.705, 0.5315, 0.7931, 0.5315, 0.7859, 0.5222, 0.7859, 0.5222, 0.7931, 0.1769, 0.705, 0.1676, 0.705, 0.1676, 0.6977, 0.1769, 0.6977, 0.5316, 0.8148, 0.5315, 0.7931, 0.5222, 0.7931, 0.5223, 0.8148, 0.1769, 0.6977, 0.1676, 0.6977, 0.1676, 0.676, 0.1769, 0.676, 0.9587, 0.72, 0.9586, 0.7097, 0.9679, 0.7097, 0.968, 0.7199, 0.9691, 0.9635, 0.9598, 0.9635, 0.9597, 0.9533, 0.969, 0.9532, 0.9588, 0.7568, 0.9587, 0.72, 0.968, 0.7199, 0.9681, 0.7568, 0.969, 0.9532, 0.9597, 0.9533, 0.9596, 0.9164, 0.9689, 0.9164, 0.959, 0.8149, 0.9588, 0.7568, 0.9681, 0.7568, 0.9683, 0.8149, 0.9689, 0.9164, 0.9596, 0.9164, 0.9595, 0.8583, 0.9687, 0.8583, 0.959, 0.8358, 0.959, 0.8149, 0.9683, 0.8149, 0.9683, 0.8358, 0.9687, 0.8583, 0.9595, 0.8583, 0.9594, 0.8374, 0.9687, 0.8374, 0.9456, 0.3106, 0.9455, 0.2855, 0.9362, 0.2855, 0.9363, 0.3106, 0.9346, 0.6742, 0.9253, 0.6743, 0.9252, 0.6493, 0.9345, 0.6492, 0.9458, 0.3825, 0.9456, 0.3106, 0.9363, 0.3106, 0.9365, 0.3825, 0.9345, 0.6492, 0.9252, 0.6493, 0.925, 0.5774, 0.9343, 0.5773, 0.946, 0.4543, 0.9458, 0.3825, 0.9365, 0.3825, 0.9367, 0.4544, 0.9343, 0.5773, 0.925, 0.5774, 0.9248, 0.5054, 0.9341, 0.5054, 0.9462, 0.5262, 0.946, 0.4543, 0.9367, 0.4544, 0.9369, 0.5263, 0.9341, 0.5054, 0.9248, 0.5054, 0.9246, 0.4335, 0.9339, 0.4335, 0.9465, 0.5995, 0.9462, 0.5262, 0.9369, 0.5263, 0.9372, 0.5995, 0.9339, 0.4335, 0.9246, 0.4335, 0.9244, 0.3603, 0.9337, 0.3602, 0.3493, 0.4402, 0.0007896, 0.4391, 0.003151, 0.3672, 0.3474, 0.3683, 0.3474, 0.3683, 0.003151, 0.3672, 0.006404, 0.2953, 0.3446, 0.2964, 0.3446, 0.2964, 0.006404, 0.2953, 0.01033, 0.2235, 0.3411, 0.2245, 0.0007896, 0.4391, 0.3493, 0.4402, 0.3411, 0.4652, 0.008875, 0.4642, 0.008875, 0.4642, 0.3411, 0.4652, 0.3201, 0.4846, 0.02968, 0.4837, 0.08773, 0.4989, 0.262, 0.4995, 0.2251, 0.5112, 0.1246, 0.5108, 0.1246, 0.5108, 0.2251, 0.5112, 0.2148, 0.521, 0.1348, 0.5207, 0.1348, 0.5207, 0.2148, 0.521, 0.2147, 0.5427, 0.1347, 0.5424, 0.1347, 0.5424, 0.2147, 0.5427, 0.2174, 0.5499, 0.132, 0.5497, 0.132, 0.5497, 0.2174, 0.5499, 0.221, 0.5576, 0.1284, 0.5574, 0.1284, 0.5574, 0.221, 0.5576, 0.2249, 0.5722, 0.1244, 0.5719, 0.1244, 0.5719, 0.2249, 0.5722, 0.2264, 0.5963, 0.1227, 0.596, 0.1227, 0.596, 0.2264, 0.5963, 0.2263, 0.6173, 0.1227, 0.617, 0.1227, 0.617, 0.2263, 0.6173, 0.2255, 0.6338, 0.1234, 0.6335, 0.1234, 0.6335, 0.2255, 0.6338, 0.2205, 0.649, 0.1283, 0.6487, 0.1283, 0.6487, 0.2205, 0.649, 0.2126, 0.6597, 0.1362, 0.6595, 0.1362, 0.6595, 0.2126, 0.6597, 0.1972, 0.6705, 0.1514, 0.6703, 0.1514, 0.6703, 0.1972, 0.6705, 0.1819, 0.6744, 0.1667, 0.6744, 0.38, 0.4846, 0.4382, 0.4995, 0.6124, 0.4989, 0.6705, 0.4837, 0.02968, 0.4837, 0.3201, 0.4846, 0.262, 0.4995, 0.08773, 0.4989, 0.3411, 0.2245, 0.01033, 0.2235, 0.01371, 0.1502, 0.3382, 0.1512, 0.6865, 0.1502, 0.6794, 0.07552, 0.6651, 0.07131, 0.6898, 0.2235, 0.6865, 0.1502, 0.362, 0.1512, 0.3591, 0.2245, 0.362, 0.1512, 0.3829, 0.07217, 0.3687, 0.07647, 0.6865, 0.1502, 0.6651, 0.07131, 0.3829, 0.07217, 0.362, 0.1512, 0.3315, 0.07647, 0.3382, 0.1512, 0.3173, 0.07217, 0.0208, 0.07552, 0.03507, 0.07131, 0.01371, 0.1502, 0.3382, 0.1512, 0.01371, 0.1502, 0.03507, 0.07131, 0.3173, 0.07217, 0.03135, 0.0007896, 0.1576, 0.001177, 0.1575, 0.01995, 0.02436, 0.01955, 0.1952, 0.001292, 0.3214, 0.001679, 0.3283, 0.02048, 0.1952, 0.02007, 0.6688, 0.0007896, 0.5426, 0.001177, 0.5427, 0.01995, 0.6758, 0.01954, 0.505, 0.001292, 0.3787, 0.001679, 0.3719, 0.02048, 0.505, 0.02007, 0.5312, 0.9427, 0.5219, 0.9426, 0.5223, 0.8164, 0.5316, 0.8164, 0.1769, 0.8164, 0.1772, 0.9426, 0.1679, 0.9426, 0.1676, 0.8164, 0.5427, 0.03752, 0.5051, 0.03763, 0.3829, 0.07217, 0.6651, 0.07131, 0.6749, 0.03711, 0.5427, 0.03752, 0.6651, 0.07131, 0.5051, 0.03763, 0.3729, 0.03804, 0.3829, 0.07217, 0.6758, 0.01954, 0.5427, 0.01995, 0.5427, 0.03752, 0.6749, 0.03711, 0.3719, 0.02048, 0.3729, 0.03804, 0.5051, 0.03763, 0.505, 0.02007, 0.1575, 0.03752, 0.1951, 0.03763, 0.3173, 0.07217, 0.03507, 0.07131, 0.02526, 0.03711, 0.1575, 0.03752, 0.03507, 0.07131, 0.1951, 0.03763, 0.3273, 0.03804, 0.3173, 0.07217, 0.02436, 0.01955, 0.1575, 0.01995, 0.1575, 0.03752, 0.02526, 0.03711, 0.3283, 0.02048, 0.3273, 0.03804, 0.1951, 0.03763, 0.1952, 0.02007, 0.7761, 0.8816, 0.7762, 0.8992, 0.7683, 0.8992, 0.7682, 0.8817, 0.806, 0.9009, 0.8061, 0.9184, 0.814, 0.9184, 0.8139, 0.9008, 0.7255, 0.9008, 0.7256, 0.9385, 0.7177, 0.9385, 0.7176, 0.9009, 0.776, 0.8629, 0.7761, 0.8816, 0.7682, 0.8817, 0.7681, 0.8629, 0.8061, 0.9184, 0.8061, 0.9372, 0.814, 0.9372, 0.814, 0.9184, 0.7552, 0.8628, 0.7176, 0.8629, 0.7176, 0.8817, 0.7553, 0.8816, 0.7177, 0.8993, 0.7553, 0.8991, 0.7553, 0.8816, 0.7176, 0.8817, 0.7442, 0.9184, 0.7441, 0.9008, 0.7362, 0.9009, 0.7363, 0.9184, 0.7854, 0.8992, 0.7854, 0.8816, 0.7933, 0.8816, 0.7933, 0.8991, 0.8157, 0.9385, 0.8156, 0.9009, 0.8235, 0.9008, 0.8236, 0.9385, 0.7442, 0.9372, 0.7442, 0.9184, 0.7363, 0.9184, 0.7363, 0.9372, 0.7854, 0.8816, 0.7853, 0.8628, 0.7932, 0.8628, 0.7933, 0.8816, 0.8327, 0.8913, 0.795, 0.8914, 0.795, 0.8726, 0.8326, 0.8725, 0.7949, 0.855, 0.8326, 0.8549, 0.8326, 0.8725, 0.795, 0.8726, 0.795, 0.8914, 0.8327, 0.8913, 0.8327, 0.8991, 0.7951, 0.8993, 0.7932, 0.8628, 0.7853, 0.8628, 0.7853, 0.8549, 0.7932, 0.8549, 0.7442, 0.9372, 0.7363, 0.9372, 0.7364, 0.9451, 0.7443, 0.9451, 0.7176, 0.8629, 0.7552, 0.8628, 0.7552, 0.8549, 0.7176, 0.855, 0.814, 0.9372, 0.8061, 0.9372, 0.8062, 0.9451, 0.814, 0.9451, 0.776, 0.8629, 0.7681, 0.8629, 0.7681, 0.855, 0.776, 0.855, 0.788, 0.9275, 0.7881, 0.9118, 0.7933, 0.9009, 0.7932, 0.9385, 0.7853, 0.9385, 0.788, 0.9275, 0.7932, 0.9385, 0.7881, 0.9118, 0.7854, 0.9009, 0.7933, 0.9009, 0.7734, 0.9118, 0.7734, 0.9275, 0.7681, 0.9384, 0.7682, 0.9008, 0.7761, 0.9008, 0.7734, 0.9118, 0.7682, 0.9008, 0.7734, 0.9275, 0.776, 0.9385, 0.7681, 0.9384, 0.7853, 0.8628, 0.776, 0.8629, 0.776, 0.855, 0.7853, 0.8549, 0.7854, 0.9009, 0.7881, 0.9118, 0.7734, 0.9118, 0.7761, 0.9008, 0.7853, 0.9385, 0.776, 0.9385, 0.7734, 0.9275, 0.788, 0.9275, 0.8885, 0.2855, 0.8895, 0.6054, 0.9042, 0.6053, 0.9032, 0.2855, 0.9079, 0.7902, 0.9069, 0.4703, 0.9216, 0.4703, 0.9226, 0.7901, 0.8666, 0.2855, 0.8676, 0.6053, 0.8519, 0.6054, 0.8509, 0.2855, 0.887, 0.7907, 0.886, 0.4709, 0.8703, 0.4709, 0.8713, 0.7908, 0.9419, 0.6759, 0.9424, 0.8358, 0.9571, 0.8358, 0.9566, 0.6758, 0.9488, 0.6742, 0.9483, 0.5143, 0.9629, 0.5142, 0.9634, 0.6741, 0.9241, 0.8358, 0.9246, 0.6758, 0.9403, 0.6759, 0.9398, 0.8358, 0.8524, 0.7924, 0.8519, 0.9523, 0.8676, 0.9523, 0.8681, 0.7924, 0.8313, 0.9401, 0.8314, 0.9581, 0.8157, 0.9581, 0.8156, 0.9401, 0.5024, 0.9425, 0.5024, 0.9605, 0.5171, 0.9604, 0.517, 0.9424, 0.1512, 0.9605, 0.1511, 0.9425, 0.1658, 0.9424, 0.1658, 0.9604, 0.7176, 0.9401, 0.7176, 0.9581, 0.7333, 0.9581, 0.7333, 0.9401, 0.8346, 0.9689, 0.8343, 0.855, 0.8489, 0.8549, 0.8493, 0.9689, 0.1513, 0.9408, 0.1511, 0.8751, 0.1658, 0.875, 0.166, 0.9408, 0.4861, 0.8321, 0.408, 0.7491, 0.4211, 0.7368, 0.4992, 0.8198, 0.408, 0.7491, 0.396, 0.7363, 0.4091, 0.7239, 0.4211, 0.7368, 0.396, 0.7363, 0.3509, 0.6883, 0.364, 0.676, 0.4091, 0.7239, 0.701, 0.4248, 0.779, 0.5078, 0.7921, 0.4955, 0.7141, 0.4125, 0.779, 0.5078, 0.7911, 0.5207, 0.8042, 0.5084, 0.7921, 0.4955, 0.7911, 0.5207, 0.8362, 0.5686, 0.8493, 0.5563, 0.8042, 0.5084, 0.1513, 0.8734, 0.151, 0.7595, 0.1656, 0.7594, 0.166, 0.8734, 0.151, 0.7595, 0.1509, 0.7418, 0.1656, 0.7418, 0.1656, 0.7594, 0.1509, 0.7418, 0.1507, 0.676, 0.1654, 0.676, 0.1656, 0.7418, 0.9575, 0.8374, 0.9578, 0.9513, 0.9421, 0.9514, 0.9418, 0.8374, 0.1992, 0.875, 0.1994, 0.9408, 0.1837, 0.9409, 0.1835, 0.8751, 0.5511, 0.8198, 0.6291, 0.7368, 0.6422, 0.7491, 0.5642, 0.8321, 0.6291, 0.7368, 0.6412, 0.7239, 0.6543, 0.7363, 0.6422, 0.7491, 0.6412, 0.7239, 0.6863, 0.676, 0.6994, 0.6883, 0.6543, 0.7363, 0.3362, 0.803, 0.2581, 0.886, 0.2712, 0.8983, 0.3493, 0.8153, 0.2581, 0.886, 0.246, 0.8989, 0.2591, 0.9112, 0.2712, 0.8983, 0.246, 0.8989, 0.201, 0.9468, 0.2141, 0.9591, 0.2591, 0.9112, 0.5014, 0.8734, 0.501, 0.7595, 0.5167, 0.7594, 0.5171, 0.8734, 0.501, 0.7595, 0.501, 0.7418, 0.5167, 0.7418, 0.5167, 0.7594, 0.501, 0.7418, 0.5008, 0.676, 0.5165, 0.676, 0.5167, 0.7418, 0.7156, 0.8549, 0.716, 0.9689, 0.7013, 0.9689, 0.701, 0.855, 0.5169, 0.875, 0.5171, 0.9408, 0.5024, 0.9409, 0.5022, 0.8751, 0.7141, 0.1569, 0.7921, 0.07389, 0.779, 0.06156, 0.701, 0.1446, 0.7921, 0.07389, 0.8042, 0.06104, 0.7911, 0.04872, 0.779, 0.06156, 0.8042, 0.06104, 0.8493, 0.01311, 0.8362, 0.0007896, 0.7911, 0.04872, 0.8493, 0.7095, 0.7712, 0.7926, 0.7581, 0.7802, 0.8362, 0.6972, 0.7712, 0.7926, 0.7591, 0.8054, 0.746, 0.7931, 0.7581, 0.7802, 0.7591, 0.8054, 0.7141, 0.8533, 0.701, 0.841, 0.746, 0.7931, 0.1988, 0.676, 0.1991, 0.79, 0.1845, 0.79, 0.1841, 0.676, 0.1991, 0.79, 0.1992, 0.8076, 0.1845, 0.8076, 0.1845, 0.79, 0.1992, 0.8076, 0.1994, 0.8734, 0.1847, 0.8734, 0.1845, 0.8076, 0.9245, 0.9514, 0.9241, 0.8374, 0.9398, 0.8374, 0.9402, 0.9513, 0.5338, 0.9409, 0.5336, 0.8751, 0.5493, 0.875, 0.5495, 0.9408, 0.136, 0.8321, 0.05795, 0.7491, 0.07105, 0.7368, 0.1491, 0.8198, 0.05795, 0.7491, 0.04587, 0.7363, 0.05897, 0.7239, 0.07105, 0.7368, 0.04587, 0.7363, 0.0007896, 0.6883, 0.01389, 0.676, 0.05897, 0.7239, 0.8509, 0.1401, 0.9289, 0.2231, 0.9421, 0.2108, 0.864, 0.1278, 0.9289, 0.2231, 0.941, 0.236, 0.9541, 0.2237, 0.9421, 0.2108, 0.941, 0.236, 0.9861, 0.2839, 0.9992, 0.2716, 0.9541, 0.2237, 0.5332, 0.8734, 0.5335, 0.7594, 0.5492, 0.7595, 0.5489, 0.8734, 0.5335, 0.7594, 0.5336, 0.7418, 0.5493, 0.7418, 0.5492, 0.7595, 0.5336, 0.7418, 0.5338, 0.676, 0.5495, 0.676, 0.5493, 0.7418, 0.9629, 0.2855, 0.9483, 0.2855, 0.9488, 0.4449, 0.9634, 0.4449, 0.3696, 0.9417, 0.3511, 0.9591, 0.396, 0.7363, 0.408, 0.7491, 0.8491, 0.2855, 0.8306, 0.303, 0.7921, 0.4955, 0.8042, 0.5084, 0.9216, 0.4703, 0.9069, 0.4703, 0.9063, 0.2855, 0.921, 0.2855, 0.9226, 0.7918, 0.9069, 0.7918, 0.9064, 0.9517, 0.9221, 0.9517, 0.6992, 0.9591, 0.6807, 0.9417, 0.6422, 0.7491, 0.6543, 0.7363, 0.2197, 0.6935, 0.2011, 0.676, 0.246, 0.8989, 0.2581, 0.886, 0.8519, 0.6054, 0.8676, 0.6053, 0.8681, 0.7907, 0.8524, 0.7908, 0.7933, 0.9401, 0.7933, 0.9577, 0.7776, 0.9578, 0.7776, 0.9402, 0.9037, 0.9534, 0.889, 0.9534, 0.8885, 0.793, 0.9032, 0.7929, 0.8306, 0.2665, 0.8491, 0.2839, 0.8042, 0.06104, 0.7921, 0.07389, 0.7011, 0.5702, 0.7197, 0.5877, 0.7581, 0.7802, 0.746, 0.7931, 0.9042, 0.6053, 0.8895, 0.6054, 0.8901, 0.7914, 0.9048, 0.7913, 0.1847, 0.9601, 0.1847, 0.9425, 0.1993, 0.9424, 0.1994, 0.9601, 0.8865, 0.9523, 0.8708, 0.9523, 0.8713, 0.7924, 0.887, 0.7924, 0.01953, 0.9417, 0.0009635, 0.9591, 0.04587, 0.7363, 0.05795, 0.7491, 0.999, 0.0007896, 0.9805, 0.01825, 0.9421, 0.2108, 0.9541, 0.2237, 0.8703, 0.4709, 0.886, 0.4709, 0.8854, 0.2855, 0.8697, 0.2855, 0.7603, 0.9578, 0.7602, 0.9402, 0.7759, 0.9401, 0.776, 0.9577])
me_plane_008.materials.append(mat_human_cutout)
me_plane_008.use_remesh_preserve_volume = False
me_plane_008.use_remesh_preserve_attributes = False
me_plane_008.use_mirror_vertex_groups = False
me_plane_008.update()

# ---- objects
ob_cube = bpy.data.objects.new('Cube', me_cube_001)
ob_human_cutout = bpy.data.objects.new('Human_Cutout', me_plane_008)

# ---- transforms, parenting, visibility, modifiers, constraints
ob_cube.location = (1.3, 0.0, 0.0)
ob_cube.scale = (0.5, 0.5, 1.0)
ob_cube.lineart.crease_threshold = 0.0
ob_human_cutout.location = (0.0, 0.0, 0.0)
ob_human_cutout.lineart.crease_threshold = 0.0

# ---- collection membership
col_collection_1.objects.link(ob_cube)
col_collection_1.objects.link(ob_human_cutout)

# ---- scene / render settings (as saved in the file)
scene.frame_start = 1; scene.frame_end = 250; scene.frame_set(1)
scene.render.engine = 'BLENDER_EEVEE_NEXT'
scene.render.image_settings.color_mode = 'RGB'
scene.render.image_settings.compression = 90
scene.render.resolution_percentage = 50
scene.render.dither_intensity = 0.0
scene.render.bake_margin = 2
scene.render.bake_bias = 0.0
scene.cycles.use_denoising = False
scene.cycles.samples = 10
scene.cycles.sampling_pattern = 'TABULATED_SOBOL'
scene.cycles.light_sampling_threshold = 0.0
scene.cycles.use_adaptive_sampling = False
scene.cycles.use_light_tree = False
scene.cycles.blur_glossy = 0.0
scene.cycles.volume_bounces = 1
scene.cycles.pixel_filter_type = 'GAUSSIAN'
scene.cycles.sample_clamp_indirect = 0.0
scene.view_settings.view_transform = 'Standard'
bpy.context.view_layer.update()

# ---- added for rendering (the .blend has no active camera and no usable light): camera, sun
cam_auto = bpy.data.cameras.new('AutoCamera')
cam_auto.lens = 50.0
cam_auto.sensor_width = 36.0
cam_auto.clip_end = 1000.0
ob_auto_camera = bpy.data.objects.new('AutoCamera', cam_auto)
scene.collection.objects.link(ob_auto_camera)
ob_auto_camera.location = (3.74967, -3.64914, 2.45407)
ob_auto_camera.rotation_euler = (1.09748, -7.21219e-08, 0.694738)
scene.camera = ob_auto_camera
light_auto_sun = bpy.data.lights.new('AutoSun', 'SUN')
light_auto_sun.energy = 3.0
light_auto_sun.angle = 0.0523599
ob_auto_sun = bpy.data.objects.new('AutoSun', light_auto_sun)
scene.collection.objects.link(ob_auto_sun)
ob_auto_sun.rotation_euler = (0.872665, 0.174533, 0.523599)
bpy.context.view_layer.update()
